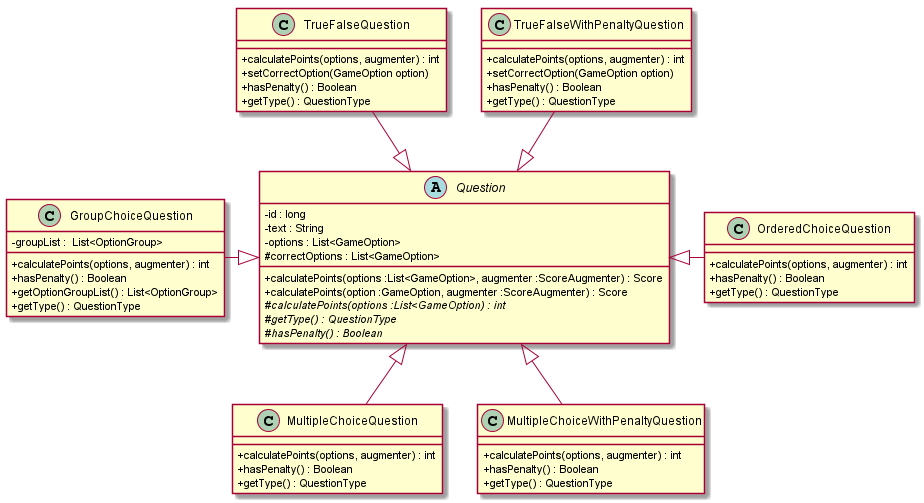

The diagram above was rendered by PlantUML. Its source (embedded in the PNG):
@startuml DiagramaUML-DetallePreguntas-TP2

skinparam classAttributeIconSize 0

abstract Question{
    - id : long
    - text : String
    - options : List<GameOption>
    # correctOptions : List<GameOption>
    + calculatePoints(options :List<GameOption>, augmenter :ScoreAugmenter) : Score
    + calculatePoints(option :GameOption, augmenter :ScoreAugmenter) : Score
    # {abstract}calculatePoints(options :List<GameOption) : int
    # {abstract}getType() : QuestionType
    # {abstract}hasPenalty() : Boolean
}

class TrueFalseQuestion{
    + calculatePoints(options, augmenter) : int
    + setCorrectOption(GameOption option)
    + hasPenalty() : Boolean
    + getType() : QuestionType
}

class TrueFalseWithPenaltyQuestion{
    + calculatePoints(options, augmenter) : int
    + setCorrectOption(GameOption option)
    + hasPenalty() : Boolean
    + getType() : QuestionType
}

class OrderedChoiceQuestion{
    + calculatePoints(options, augmenter) : int
    + hasPenalty() : Boolean
    + getType() : QuestionType
}

class MultipleChoiceQuestion{
    + calculatePoints(options, augmenter) : int
    + hasPenalty() : Boolean
    + getType() : QuestionType
}

class MultipleChoiceWithPenaltyQuestion{
    + calculatePoints(options, augmenter) : int
    + hasPenalty() : Boolean
    + getType() : QuestionType
}

class GroupChoiceQuestion{
    + calculatePoints(options, augmenter) : int
    - groupList :  List<OptionGroup>
    + hasPenalty() : Boolean
    + getOptionGroupList() : List<OptionGroup> 
    + getType() : QuestionType
}


TrueFalseQuestion --|> Question
TrueFalseWithPenaltyQuestion --|> Question

OrderedChoiceQuestion --left|> Question

MultipleChoiceQuestion --up|> Question
MultipleChoiceWithPenaltyQuestion --up|> Question

GroupChoiceQuestion --right|> Question

@enduml